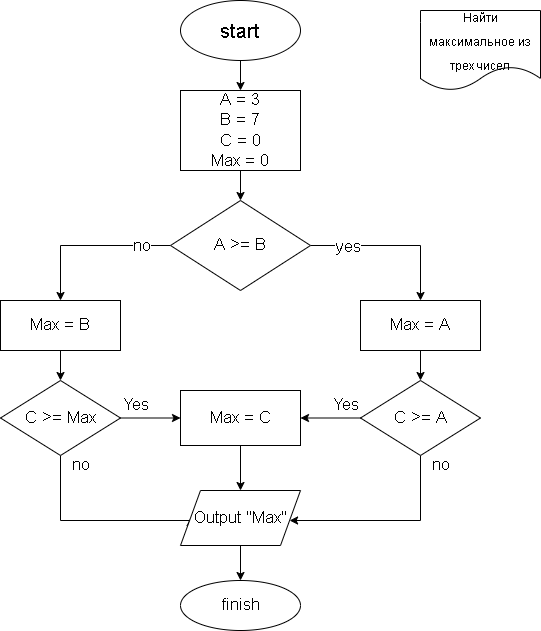

The diagram above was exported from draw.io. Its source (the exported page's mxGraphModel, read from the mxfile embedded in the PNG):
<mxGraphModel dx="680" dy="317" grid="1" gridSize="10" guides="1" tooltips="1" connect="1" arrows="1" fold="1" page="1" pageScale="1" pageWidth="850" pageHeight="1100" math="0" shadow="0">
  <root>
    <mxCell id="0" />
    <mxCell id="1" parent="0" />
    <mxCell id="2" value="" style="edgeStyle=orthogonalEdgeStyle;rounded=0;orthogonalLoop=1;jettySize=auto;html=1;fontSize=12;" parent="1" source="3" target="6" edge="1">
      <mxGeometry relative="1" as="geometry" />
    </mxCell>
    <mxCell id="3" value="&lt;font style=&quot;font-size: 20px;&quot;&gt;start&lt;/font&gt;" style="ellipse;whiteSpace=wrap;html=1;" parent="1" vertex="1">
      <mxGeometry x="320" y="40" width="120" height="60" as="geometry" />
    </mxCell>
    <mxCell id="4" value="&lt;font style=&quot;font-size: 12px;&quot;&gt;Найти максимальное из трех чисел&lt;/font&gt;" style="shape=document;whiteSpace=wrap;html=1;boundedLbl=1;fontSize=20;" parent="1" vertex="1">
      <mxGeometry x="560" y="50" width="120" height="80" as="geometry" />
    </mxCell>
    <mxCell id="5" value="" style="edgeStyle=orthogonalEdgeStyle;rounded=0;orthogonalLoop=1;jettySize=auto;html=1;fontSize=17;" parent="1" source="6" edge="1">
      <mxGeometry relative="1" as="geometry">
        <mxPoint x="380" y="240" as="targetPoint" />
      </mxGeometry>
    </mxCell>
    <mxCell id="6" value="&lt;font style=&quot;font-size: 17px;&quot;&gt;A = 3&lt;br&gt;B = 7&lt;br&gt;C = 0&lt;br&gt;Max = 0&lt;/font&gt;" style="whiteSpace=wrap;html=1;fontSize=12;" parent="1" vertex="1">
      <mxGeometry x="320" y="130" width="120" height="80" as="geometry" />
    </mxCell>
    <mxCell id="7" value="" style="edgeStyle=orthogonalEdgeStyle;rounded=0;orthogonalLoop=1;jettySize=auto;html=1;fontSize=17;" parent="1" source="11" target="15" edge="1">
      <mxGeometry relative="1" as="geometry" />
    </mxCell>
    <mxCell id="8" value="no" style="edgeLabel;html=1;align=center;verticalAlign=middle;resizable=0;points=[];fontSize=17;" parent="7" vertex="1" connectable="0">
      <mxGeometry x="-0.6378" relative="1" as="geometry">
        <mxPoint as="offset" />
      </mxGeometry>
    </mxCell>
    <mxCell id="9" style="edgeStyle=orthogonalEdgeStyle;rounded=0;orthogonalLoop=1;jettySize=auto;html=1;entryX=0.5;entryY=0;entryDx=0;entryDy=0;fontSize=17;" parent="1" source="11" target="13" edge="1">
      <mxGeometry relative="1" as="geometry" />
    </mxCell>
    <mxCell id="10" value="yes" style="edgeLabel;html=1;align=center;verticalAlign=middle;resizable=0;points=[];fontSize=17;" parent="9" vertex="1" connectable="0">
      <mxGeometry x="-0.5622" y="-1" relative="1" as="geometry">
        <mxPoint as="offset" />
      </mxGeometry>
    </mxCell>
    <mxCell id="11" value="A &amp;gt;= B" style="rhombus;whiteSpace=wrap;html=1;fontSize=17;" parent="1" vertex="1">
      <mxGeometry x="310" y="240" width="140" height="90" as="geometry" />
    </mxCell>
    <mxCell id="12" value="" style="edgeStyle=orthogonalEdgeStyle;rounded=0;orthogonalLoop=1;jettySize=auto;html=1;fontSize=17;" parent="1" source="13" target="18" edge="1">
      <mxGeometry relative="1" as="geometry" />
    </mxCell>
    <mxCell id="13" value="Max = A" style="whiteSpace=wrap;html=1;fontSize=17;" parent="1" vertex="1">
      <mxGeometry x="500" y="340" width="120" height="50" as="geometry" />
    </mxCell>
    <mxCell id="14" value="" style="edgeStyle=orthogonalEdgeStyle;rounded=0;orthogonalLoop=1;jettySize=auto;html=1;fontSize=17;" parent="1" source="15" target="22" edge="1">
      <mxGeometry relative="1" as="geometry" />
    </mxCell>
    <mxCell id="15" value="Max = B" style="whiteSpace=wrap;html=1;fontSize=17;" parent="1" vertex="1">
      <mxGeometry x="140" y="340" width="120" height="50" as="geometry" />
    </mxCell>
    <mxCell id="16" value="" style="edgeStyle=orthogonalEdgeStyle;rounded=0;orthogonalLoop=1;jettySize=auto;html=1;fontSize=17;" parent="1" source="18" target="24" edge="1">
      <mxGeometry relative="1" as="geometry" />
    </mxCell>
    <mxCell id="17" style="edgeStyle=orthogonalEdgeStyle;rounded=0;orthogonalLoop=1;jettySize=auto;html=1;fontSize=17;" parent="1" source="18" target="27" edge="1">
      <mxGeometry relative="1" as="geometry">
        <Array as="points">
          <mxPoint x="560" y="560" />
        </Array>
      </mxGeometry>
    </mxCell>
    <mxCell id="18" value="C &amp;gt;= A" style="rhombus;whiteSpace=wrap;html=1;fontSize=17;" parent="1" vertex="1">
      <mxGeometry x="500" y="420" width="120" height="75" as="geometry" />
    </mxCell>
    <mxCell id="19" value="Yes" style="text;html=1;align=center;verticalAlign=middle;resizable=0;points=[];autosize=1;strokeColor=none;fillColor=none;fontSize=17;" parent="1" vertex="1">
      <mxGeometry x="460" y="430" width="50" height="30" as="geometry" />
    </mxCell>
    <mxCell id="20" value="" style="edgeStyle=orthogonalEdgeStyle;rounded=0;orthogonalLoop=1;jettySize=auto;html=1;fontSize=17;" parent="1" source="22" target="24" edge="1">
      <mxGeometry relative="1" as="geometry" />
    </mxCell>
    <mxCell id="21" style="edgeStyle=orthogonalEdgeStyle;rounded=0;orthogonalLoop=1;jettySize=auto;html=1;entryX=0;entryY=0.5;entryDx=0;entryDy=0;fontSize=17;" parent="1" source="22" target="27" edge="1">
      <mxGeometry relative="1" as="geometry">
        <Array as="points">
          <mxPoint x="200" y="560" />
        </Array>
      </mxGeometry>
    </mxCell>
    <mxCell id="22" value="C &amp;gt;= Max" style="rhombus;whiteSpace=wrap;html=1;fontSize=17;" parent="1" vertex="1">
      <mxGeometry x="140" y="420" width="120" height="75" as="geometry" />
    </mxCell>
    <mxCell id="23" value="" style="edgeStyle=orthogonalEdgeStyle;rounded=0;orthogonalLoop=1;jettySize=auto;html=1;fontSize=17;" parent="1" source="24" target="27" edge="1">
      <mxGeometry relative="1" as="geometry" />
    </mxCell>
    <mxCell id="24" value="Max = C" style="whiteSpace=wrap;html=1;fontSize=17;" parent="1" vertex="1">
      <mxGeometry x="320" y="430" width="120" height="55" as="geometry" />
    </mxCell>
    <mxCell id="25" value="Yes" style="text;html=1;align=center;verticalAlign=middle;resizable=0;points=[];autosize=1;strokeColor=none;fillColor=none;fontSize=17;" parent="1" vertex="1">
      <mxGeometry x="250" y="430" width="50" height="30" as="geometry" />
    </mxCell>
    <mxCell id="26" value="" style="edgeStyle=orthogonalEdgeStyle;rounded=0;orthogonalLoop=1;jettySize=auto;html=1;fontSize=17;" parent="1" source="27" target="30" edge="1">
      <mxGeometry relative="1" as="geometry" />
    </mxCell>
    <mxCell id="27" value="Output &quot;Max&quot;" style="shape=parallelogram;perimeter=parallelogramPerimeter;whiteSpace=wrap;html=1;fixedSize=1;fontSize=17;" parent="1" vertex="1">
      <mxGeometry x="320" y="530" width="120" height="55" as="geometry" />
    </mxCell>
    <mxCell id="28" value="no" style="text;html=1;align=center;verticalAlign=middle;resizable=0;points=[];autosize=1;strokeColor=none;fillColor=none;fontSize=17;" parent="1" vertex="1">
      <mxGeometry x="200" y="490" width="40" height="30" as="geometry" />
    </mxCell>
    <mxCell id="29" value="no" style="text;html=1;align=center;verticalAlign=middle;resizable=0;points=[];autosize=1;strokeColor=none;fillColor=none;fontSize=17;" parent="1" vertex="1">
      <mxGeometry x="560" y="490" width="40" height="30" as="geometry" />
    </mxCell>
    <mxCell id="30" value="finish" style="ellipse;whiteSpace=wrap;html=1;fontSize=17;" parent="1" vertex="1">
      <mxGeometry x="320" y="620" width="120" height="50" as="geometry" />
    </mxCell>
  </root>
</mxGraphModel>